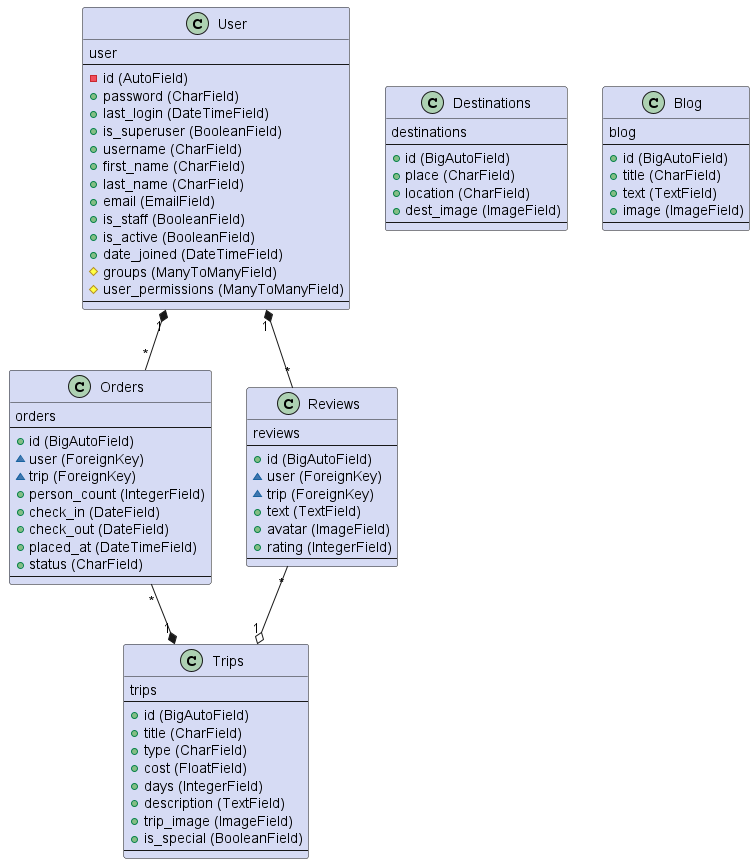

The diagram above was rendered by PlantUML. Its source (embedded in the PNG):
@startuml 




class "User" as User #d6dbf4 {
    user
    --
    - id (AutoField)
    + password (CharField)
    + last_login (DateTimeField)
    + is_superuser (BooleanField)
    + username (CharField)
    + first_name (CharField)
    + last_name (CharField)
    + email (EmailField)
    + is_staff (BooleanField)
    + is_active (BooleanField)
    + date_joined (DateTimeField)
    # groups (ManyToManyField)
    # user_permissions (ManyToManyField)
    --
}


class "Destinations" as Destinations #d6dbf4 {
    destinations
    --
    + id (BigAutoField)
    + place (CharField)
    + location (CharField)
    + dest_image (ImageField)
    --
}


class "Trips  " as Trips #d6dbf4 {
    trips
    --
    + id (BigAutoField)
    + title (CharField)
    + type (CharField)
    + cost (FloatField)
    + days (IntegerField)
    + description (TextField)
    + trip_image (ImageField)
    + is_special (BooleanField)
    --
}


class "Orders  " as Orders #d6dbf4 {
    orders
    --
    + id (BigAutoField)
    ~ user (ForeignKey)
    ~ trip (ForeignKey)
    + person_count (IntegerField)
    + check_in (DateField)
    + check_out (DateField)
    + placed_at (DateTimeField)
    + status (CharField)
    --
}
User "1" *-- "*" Orders
Orders "*" --*  "1" Trips


class "Reviews  " as Reviews #d6dbf4 {
    reviews
    --
    + id (BigAutoField)
    ~ user (ForeignKey)
    ~ trip (ForeignKey)
    + text (TextField)
    + avatar (ImageField)
    + rating (IntegerField)
    --
}
User "1" *-- "*" Reviews
Reviews "*" --o "1" Trips


class "Blog  " as Blog #d6dbf4 {
    blog
    --
    + id (BigAutoField)
    + title (CharField)
    + text (TextField)
    + image (ImageField)
    --
}


@enduml